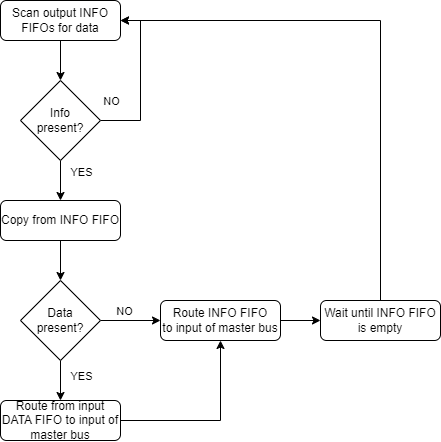

The diagram above was exported from draw.io. Its source (the exported page's mxGraphModel, read from the mxfile embedded in the PNG):
<mxGraphModel dx="1050" dy="570" grid="1" gridSize="10" guides="1" tooltips="1" connect="1" arrows="1" fold="1" page="1" pageScale="1" pageWidth="1169" pageHeight="827" math="0" shadow="0">
  <root>
    <mxCell id="0" />
    <mxCell id="1" parent="0" />
    <mxCell id="fpcaY6oLBxcLsqBfH-Xh-25" style="edgeStyle=orthogonalEdgeStyle;rounded=0;orthogonalLoop=1;jettySize=auto;html=1;exitX=0.5;exitY=1;exitDx=0;exitDy=0;entryX=0.5;entryY=0;entryDx=0;entryDy=0;" edge="1" parent="1" source="fpcaY6oLBxcLsqBfH-Xh-2" target="fpcaY6oLBxcLsqBfH-Xh-20">
      <mxGeometry relative="1" as="geometry" />
    </mxCell>
    <mxCell id="fpcaY6oLBxcLsqBfH-Xh-2" value="Copy from INFO FIFO" style="rounded=1;whiteSpace=wrap;html=1;fontSize=12;glass=0;strokeWidth=1;shadow=0;" vertex="1" parent="1">
      <mxGeometry x="240" y="240" width="120" height="40" as="geometry" />
    </mxCell>
    <mxCell id="fpcaY6oLBxcLsqBfH-Xh-22" style="edgeStyle=orthogonalEdgeStyle;rounded=0;orthogonalLoop=1;jettySize=auto;html=1;exitX=0.5;exitY=1;exitDx=0;exitDy=0;entryX=0.5;entryY=0;entryDx=0;entryDy=0;" edge="1" parent="1" source="fpcaY6oLBxcLsqBfH-Xh-4" target="fpcaY6oLBxcLsqBfH-Xh-12">
      <mxGeometry relative="1" as="geometry" />
    </mxCell>
    <mxCell id="fpcaY6oLBxcLsqBfH-Xh-4" value="Scan output INFO FIFOs for data" style="rounded=1;whiteSpace=wrap;html=1;fontSize=12;glass=0;strokeWidth=1;shadow=0;" vertex="1" parent="1">
      <mxGeometry x="240" y="40" width="120" height="40" as="geometry" />
    </mxCell>
    <mxCell id="fpcaY6oLBxcLsqBfH-Xh-10" style="edgeStyle=orthogonalEdgeStyle;rounded=0;orthogonalLoop=1;jettySize=auto;html=1;exitX=1;exitY=0.5;exitDx=0;exitDy=0;entryX=1;entryY=0.5;entryDx=0;entryDy=0;" edge="1" parent="1" source="fpcaY6oLBxcLsqBfH-Xh-12" target="fpcaY6oLBxcLsqBfH-Xh-4">
      <mxGeometry relative="1" as="geometry">
        <mxPoint x="530" y="270" as="targetPoint" />
        <Array as="points">
          <mxPoint x="380" y="160" />
          <mxPoint x="380" y="60" />
        </Array>
      </mxGeometry>
    </mxCell>
    <mxCell id="fpcaY6oLBxcLsqBfH-Xh-11" value="NO" style="edgeLabel;html=1;align=center;verticalAlign=middle;resizable=0;points=[];" vertex="1" connectable="0" parent="fpcaY6oLBxcLsqBfH-Xh-10">
      <mxGeometry x="-0.2333" y="1" relative="1" as="geometry">
        <mxPoint x="-29" y="1" as="offset" />
      </mxGeometry>
    </mxCell>
    <mxCell id="fpcaY6oLBxcLsqBfH-Xh-23" style="edgeStyle=orthogonalEdgeStyle;rounded=0;orthogonalLoop=1;jettySize=auto;html=1;exitX=0.5;exitY=1;exitDx=0;exitDy=0;entryX=0.5;entryY=0;entryDx=0;entryDy=0;" edge="1" parent="1" source="fpcaY6oLBxcLsqBfH-Xh-12" target="fpcaY6oLBxcLsqBfH-Xh-2">
      <mxGeometry relative="1" as="geometry" />
    </mxCell>
    <mxCell id="fpcaY6oLBxcLsqBfH-Xh-24" value="YES" style="edgeLabel;html=1;align=center;verticalAlign=middle;resizable=0;points=[];" vertex="1" connectable="0" parent="fpcaY6oLBxcLsqBfH-Xh-23">
      <mxGeometry x="-0.46" relative="1" as="geometry">
        <mxPoint x="20" as="offset" />
      </mxGeometry>
    </mxCell>
    <mxCell id="fpcaY6oLBxcLsqBfH-Xh-12" value="Info&lt;div&gt;present?&lt;/div&gt;" style="rhombus;whiteSpace=wrap;html=1;" vertex="1" parent="1">
      <mxGeometry x="260" y="120" width="80" height="80" as="geometry" />
    </mxCell>
    <mxCell id="fpcaY6oLBxcLsqBfH-Xh-14" value="Route from input DATA FIFO to input of master bus" style="rounded=1;whiteSpace=wrap;html=1;" vertex="1" parent="1">
      <mxGeometry x="240" y="440" width="120" height="40" as="geometry" />
    </mxCell>
    <mxCell id="fpcaY6oLBxcLsqBfH-Xh-26" style="edgeStyle=orthogonalEdgeStyle;rounded=0;orthogonalLoop=1;jettySize=auto;html=1;entryX=1;entryY=0.5;entryDx=0;entryDy=0;exitX=0.5;exitY=0;exitDx=0;exitDy=0;" edge="1" parent="1" source="fpcaY6oLBxcLsqBfH-Xh-27" target="fpcaY6oLBxcLsqBfH-Xh-4">
      <mxGeometry relative="1" as="geometry">
        <mxPoint x="460" y="240" as="sourcePoint" />
      </mxGeometry>
    </mxCell>
    <mxCell id="fpcaY6oLBxcLsqBfH-Xh-28" style="edgeStyle=orthogonalEdgeStyle;rounded=0;orthogonalLoop=1;jettySize=auto;html=1;exitX=1;exitY=0.5;exitDx=0;exitDy=0;entryX=0;entryY=0.5;entryDx=0;entryDy=0;" edge="1" parent="1" source="fpcaY6oLBxcLsqBfH-Xh-15" target="fpcaY6oLBxcLsqBfH-Xh-27">
      <mxGeometry relative="1" as="geometry" />
    </mxCell>
    <mxCell id="fpcaY6oLBxcLsqBfH-Xh-15" value="Route INFO FIFO&lt;div&gt;to input of master bus&lt;/div&gt;" style="rounded=1;whiteSpace=wrap;html=1;" vertex="1" parent="1">
      <mxGeometry x="400" y="340" width="120" height="40" as="geometry" />
    </mxCell>
    <mxCell id="fpcaY6oLBxcLsqBfH-Xh-16" style="edgeStyle=orthogonalEdgeStyle;rounded=0;orthogonalLoop=1;jettySize=auto;html=1;exitX=0.5;exitY=1;exitDx=0;exitDy=0;entryX=0.5;entryY=0;entryDx=0;entryDy=0;" edge="1" parent="1" source="fpcaY6oLBxcLsqBfH-Xh-20" target="fpcaY6oLBxcLsqBfH-Xh-14">
      <mxGeometry relative="1" as="geometry" />
    </mxCell>
    <mxCell id="fpcaY6oLBxcLsqBfH-Xh-17" value="YES" style="edgeLabel;html=1;align=center;verticalAlign=middle;resizable=0;points=[];" vertex="1" connectable="0" parent="fpcaY6oLBxcLsqBfH-Xh-16">
      <mxGeometry x="-0.2333" y="1" relative="1" as="geometry">
        <mxPoint x="19" as="offset" />
      </mxGeometry>
    </mxCell>
    <mxCell id="fpcaY6oLBxcLsqBfH-Xh-18" style="edgeStyle=orthogonalEdgeStyle;rounded=0;orthogonalLoop=1;jettySize=auto;html=1;exitX=1;exitY=0.5;exitDx=0;exitDy=0;entryX=0;entryY=0.5;entryDx=0;entryDy=0;" edge="1" parent="1" source="fpcaY6oLBxcLsqBfH-Xh-20" target="fpcaY6oLBxcLsqBfH-Xh-15">
      <mxGeometry relative="1" as="geometry" />
    </mxCell>
    <mxCell id="fpcaY6oLBxcLsqBfH-Xh-19" value="NO" style="edgeLabel;html=1;align=center;verticalAlign=middle;resizable=0;points=[];" vertex="1" connectable="0" parent="fpcaY6oLBxcLsqBfH-Xh-18">
      <mxGeometry x="-0.2333" y="1" relative="1" as="geometry">
        <mxPoint y="-9" as="offset" />
      </mxGeometry>
    </mxCell>
    <mxCell id="fpcaY6oLBxcLsqBfH-Xh-20" value="Data&lt;div&gt;present?&lt;/div&gt;" style="rhombus;whiteSpace=wrap;html=1;" vertex="1" parent="1">
      <mxGeometry x="260" y="320" width="80" height="80" as="geometry" />
    </mxCell>
    <mxCell id="fpcaY6oLBxcLsqBfH-Xh-21" value="" style="endArrow=classic;html=1;rounded=0;exitX=1;exitY=0.5;exitDx=0;exitDy=0;entryX=0.5;entryY=1;entryDx=0;entryDy=0;entryPerimeter=0;" edge="1" parent="1" source="fpcaY6oLBxcLsqBfH-Xh-14" target="fpcaY6oLBxcLsqBfH-Xh-15">
      <mxGeometry width="50" height="50" relative="1" as="geometry">
        <mxPoint x="470" y="390" as="sourcePoint" />
        <mxPoint x="520" y="340" as="targetPoint" />
        <Array as="points">
          <mxPoint x="460" y="460" />
        </Array>
      </mxGeometry>
    </mxCell>
    <mxCell id="fpcaY6oLBxcLsqBfH-Xh-27" value="Wait until INFO FIFO is empty" style="rounded=1;whiteSpace=wrap;html=1;" vertex="1" parent="1">
      <mxGeometry x="560" y="340" width="120" height="40" as="geometry" />
    </mxCell>
  </root>
</mxGraphModel>